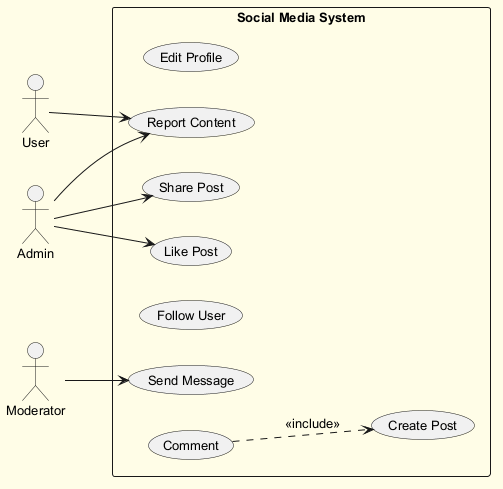

The diagram above was rendered by PlantUML. Its source (embedded in the PNG):
@startuml
skinparam backgroundColor #FFFDE7
skinparam classBackgroundColor #FFF9C4
skinparam classBorderColor #F57F17
skinparam defaultFontSize 13
left to right direction
actor "Admin" as A
actor "User" as U
actor "Moderator" as M
rectangle "Social Media System" {
  usecase "Edit Profile" as UC_EditProfile
  usecase "Report Content" as UC_ReportContent
  usecase "Send Message" as UC_SendMessage
  usecase "Share Post" as UC_SharePost
  usecase "Follow User" as UC_FollowUser
  usecase "Like Post" as UC_LikePost
  usecase "Create Post" as UC_CreatePost
  usecase "Comment" as UC_Comment
}
A --> UC_ReportContent
A --> UC_LikePost
A --> UC_SharePost
U --> UC_ReportContent
M --> UC_SendMessage
UC_Comment ..> UC_CreatePost : <<include>>
@enduml